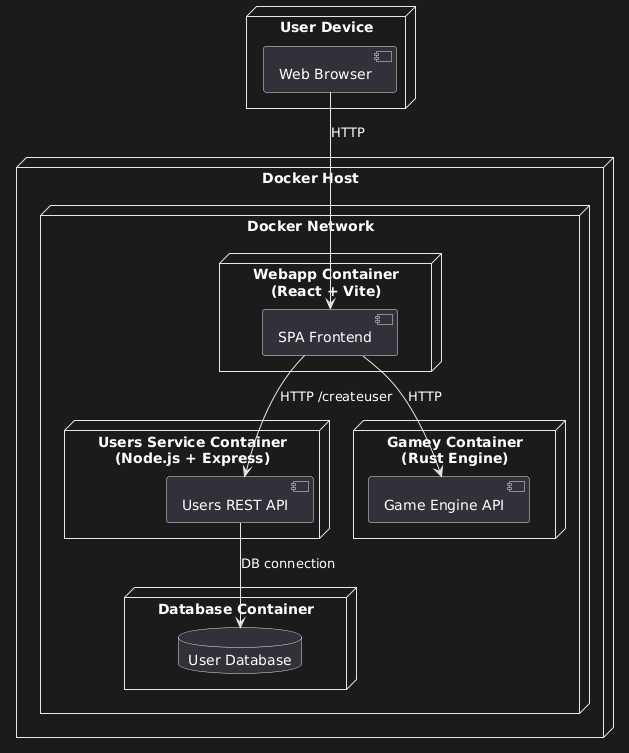

The diagram above was rendered by PlantUML. Its source (embedded in the PNG):
@startuml
node "User Device" {
  component "Web Browser"
}

node "Docker Host" {

  node "Docker Network" {

    node "Webapp Container\n(React + Vite)" {
      component "SPA Frontend"
    }

    node "Users Service Container\n(Node.js + Express)" {
      component "Users REST API"
    }

    node "Gamey Container\n(Rust Engine)" {
      component "Game Engine API"
    }

    node "Database Container" {
      database "User Database"
    }

  }
}

"Web Browser" --> "SPA Frontend" : HTTP
"SPA Frontend" --> "Users REST API" : HTTP /createuser
"SPA Frontend" --> "Game Engine API" : HTTP
"Users REST API" --> "User Database" : DB connection
@enduml